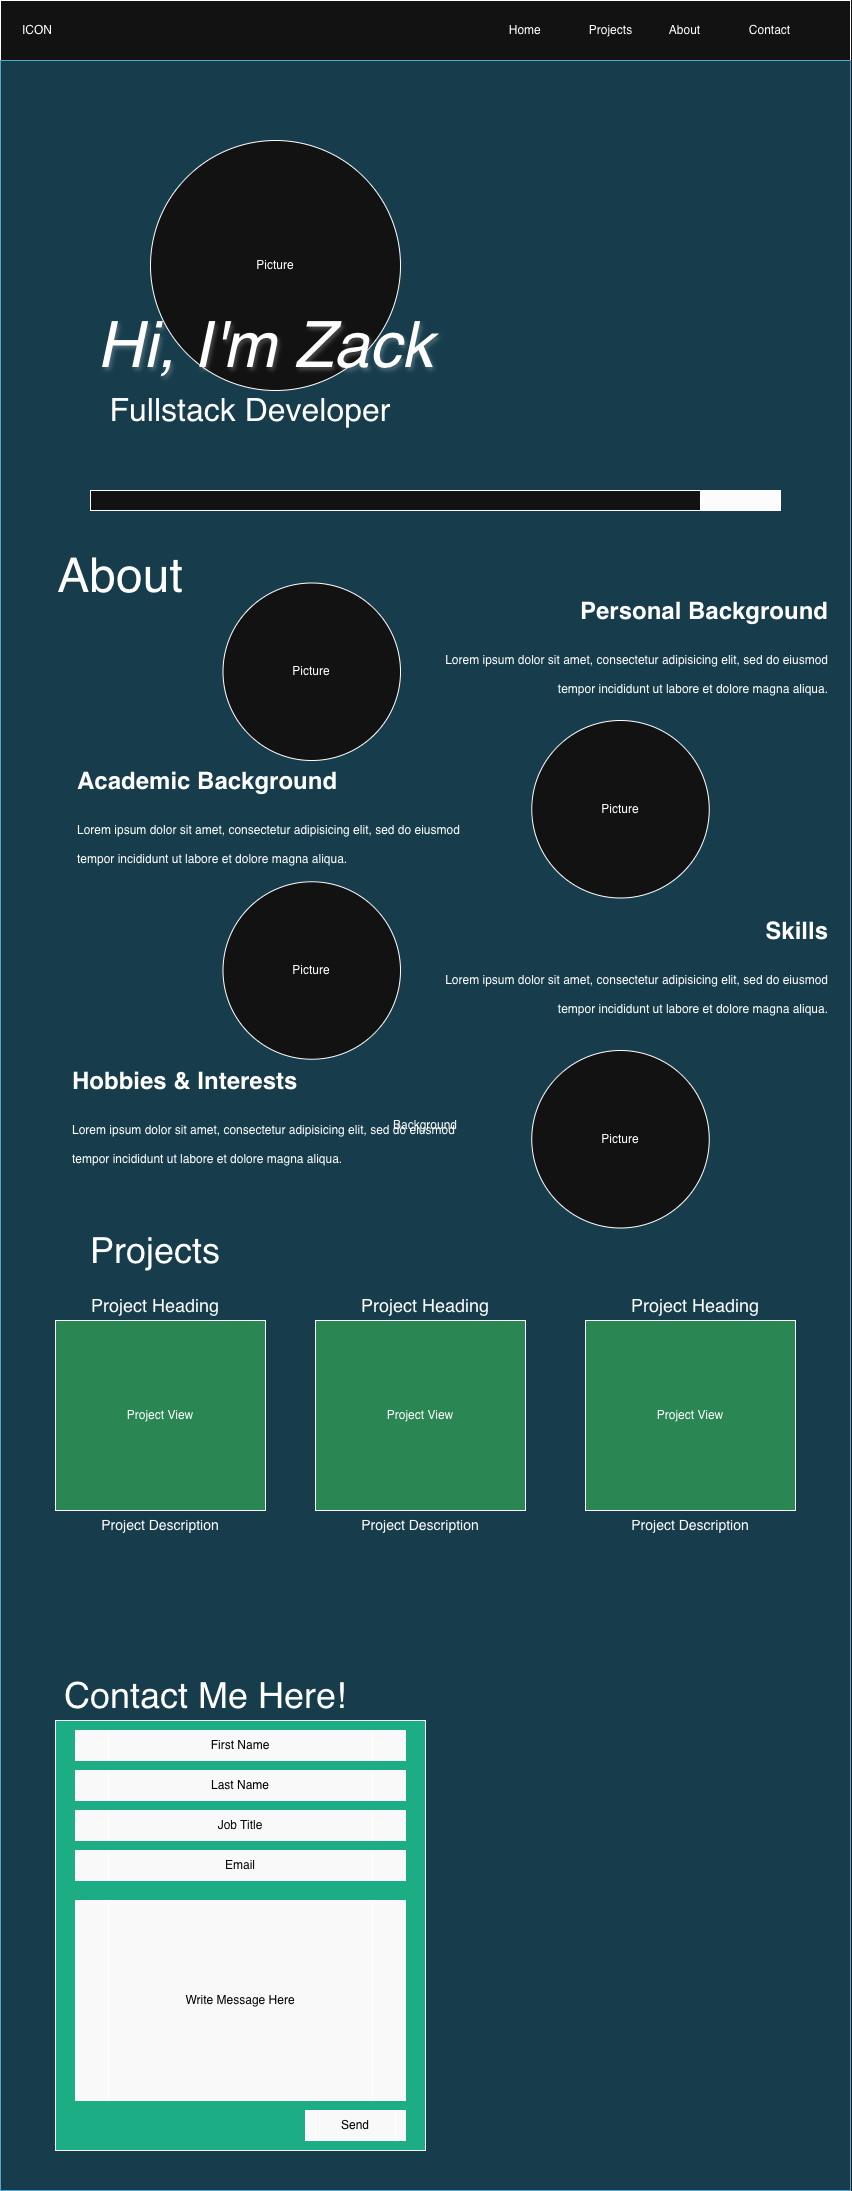

The diagram above was exported from draw.io. Its source (the exported page's mxGraphModel, read from the mxfile embedded in the PNG):
<mxGraphModel dx="1351" dy="920" grid="1" gridSize="10" guides="1" tooltips="1" connect="1" arrows="1" fold="1" page="1" pageScale="1" pageWidth="850" pageHeight="1100" math="0" shadow="0">
  <root>
    <mxCell id="0" />
    <mxCell id="1" parent="0" />
    <mxCell id="DumbGJ_cevHvLKkb0N9A-1" value="&amp;nbsp; &amp;nbsp; &amp;nbsp; ICON&lt;span style=&quot;white-space: pre;&quot;&gt;&#09;&lt;/span&gt;&lt;span style=&quot;white-space: pre;&quot;&gt;&#09;&lt;/span&gt;&lt;span style=&quot;white-space: pre;&quot;&gt;&#09;&lt;/span&gt;&lt;span style=&quot;white-space: pre;&quot;&gt;&#09;&lt;/span&gt;&lt;span style=&quot;white-space: pre;&quot;&gt;&#09;&lt;/span&gt;&lt;span style=&quot;white-space: pre;&quot;&gt;&#09;&lt;/span&gt;&lt;span style=&quot;white-space: pre;&quot;&gt;&#09;&lt;/span&gt;&lt;span style=&quot;white-space: pre;&quot;&gt;&#09;&lt;/span&gt;&lt;span style=&quot;white-space: pre;&quot;&gt;&#09;&lt;/span&gt;&lt;span style=&quot;white-space: pre;&quot;&gt;&#09;&lt;/span&gt;&lt;span style=&quot;white-space: pre;&quot;&gt;&#09;&lt;/span&gt;&lt;span style=&quot;white-space: pre;&quot;&gt;&#09;&lt;/span&gt;&lt;span style=&quot;white-space: pre;&quot;&gt;&#09;&lt;span style=&quot;white-space: pre;&quot;&gt;&#09;&lt;/span&gt;&lt;span style=&quot;white-space: pre;&quot;&gt;&#09;&lt;/span&gt;&lt;span style=&quot;white-space: pre;&quot;&gt;&#09;&lt;span style=&quot;white-space: pre;&quot;&gt;&#09;&lt;/span&gt;&lt;span style=&quot;white-space: pre;&quot;&gt;&#09;&lt;/span&gt;&lt;/span&gt;&lt;/span&gt;Home&lt;span style=&quot;white-space: pre;&quot;&gt;&#09;&lt;/span&gt;&lt;span style=&quot;white-space: pre;&quot;&gt;&#09;&lt;/span&gt;Projects&lt;span style=&quot;white-space: pre;&quot;&gt;&#09;&lt;span style=&quot;white-space: pre;&quot;&gt;&#09;&lt;/span&gt;&lt;/span&gt;About &lt;span style=&quot;white-space: pre;&quot;&gt;&#09;&lt;span style=&quot;white-space: pre;&quot;&gt;&#09;&lt;/span&gt;&lt;/span&gt;Contact" style="rounded=0;whiteSpace=wrap;html=1;align=left;" parent="1" vertex="1">
      <mxGeometry width="850" height="60" as="geometry" />
    </mxCell>
    <mxCell id="DumbGJ_cevHvLKkb0N9A-2" value="Background" style="rounded=0;whiteSpace=wrap;html=1;fillColor=#b1ddf0;strokeColor=#10739e;" parent="1" vertex="1">
      <mxGeometry y="60" width="850" height="2130" as="geometry" />
    </mxCell>
    <mxCell id="DumbGJ_cevHvLKkb0N9A-5" value="Fullstack Developer" style="text;html=1;whiteSpace=wrap;strokeColor=none;fillColor=none;align=center;verticalAlign=middle;rounded=0;fontSize=32;" parent="1" vertex="1">
      <mxGeometry x="90" y="400" width="320" height="20" as="geometry" />
    </mxCell>
    <mxCell id="tR2HnwpspxfxOqZPyYQ8-3" value="Picture" style="ellipse;whiteSpace=wrap;html=1;aspect=fixed;" parent="1" vertex="1">
      <mxGeometry x="150" y="140" width="250" height="250" as="geometry" />
    </mxCell>
    <mxCell id="DumbGJ_cevHvLKkb0N9A-3" value="&lt;font style=&quot;font-size: 64px;&quot;&gt;Hi, I'm Zack&lt;/font&gt;" style="text;html=1;whiteSpace=wrap;strokeColor=none;fillColor=none;align=center;verticalAlign=middle;rounded=0;shadow=1;textShadow=1;fontStyle=2" parent="1" vertex="1">
      <mxGeometry x="80" y="290" width="370" height="110" as="geometry" />
    </mxCell>
    <mxCell id="tR2HnwpspxfxOqZPyYQ8-4" value="&lt;font style=&quot;font-size: 36px;&quot;&gt;Projects&lt;/font&gt;" style="text;html=1;whiteSpace=wrap;strokeColor=none;fillColor=none;align=center;verticalAlign=middle;rounded=0;" parent="1" vertex="1">
      <mxGeometry x="70" y="1220" width="170" height="60" as="geometry" />
    </mxCell>
    <mxCell id="tR2HnwpspxfxOqZPyYQ8-6" value="Project View" style="rounded=0;whiteSpace=wrap;html=1;fillColor=light-dark(#FFFFFF,#2A8754);" parent="1" vertex="1">
      <mxGeometry x="55" y="1320" width="210" height="190" as="geometry" />
    </mxCell>
    <mxCell id="tR2HnwpspxfxOqZPyYQ8-10" value="" style="rounded=0;whiteSpace=wrap;html=1;fillColor=light-dark(#FFFFFF,#1DAD85);" parent="1" vertex="1">
      <mxGeometry x="55" y="1720" width="370" height="430" as="geometry" />
    </mxCell>
    <mxCell id="tR2HnwpspxfxOqZPyYQ8-11" value="&lt;font style=&quot;font-size: 36px;&quot;&gt;Contact Me Here!&lt;/font&gt;" style="text;html=1;whiteSpace=wrap;strokeColor=none;fillColor=none;align=center;verticalAlign=middle;rounded=0;" parent="1" vertex="1">
      <mxGeometry x="55" y="1680" width="300" height="30" as="geometry" />
    </mxCell>
    <mxCell id="tR2HnwpspxfxOqZPyYQ8-12" value="&lt;span style=&quot;color: light-dark(rgb(0, 0, 0), rgb(4, 4, 4));&quot;&gt;First Name&lt;/span&gt;" style="shape=process;whiteSpace=wrap;html=1;backgroundOutline=1;fillColor=light-dark(#FFFFFF,#F9F9F9);" parent="1" vertex="1">
      <mxGeometry x="75" y="1730" width="330" height="30" as="geometry" />
    </mxCell>
    <mxCell id="tR2HnwpspxfxOqZPyYQ8-14" value="&lt;span style=&quot;color: light-dark(rgb(0, 0, 0), rgb(0, 0, 0));&quot;&gt;Last Name&lt;/span&gt;" style="shape=process;whiteSpace=wrap;html=1;backgroundOutline=1;fillColor=light-dark(#FFFFFF,#F9F9F9);" parent="1" vertex="1">
      <mxGeometry x="75" y="1770" width="330" height="30" as="geometry" />
    </mxCell>
    <mxCell id="tR2HnwpspxfxOqZPyYQ8-16" value="&lt;span style=&quot;color: light-dark(rgb(0, 0, 0), rgb(10, 10, 10));&quot;&gt;Job Title&lt;/span&gt;" style="shape=process;whiteSpace=wrap;html=1;backgroundOutline=1;fillColor=light-dark(#FFFFFF,#F9F9F9);" parent="1" vertex="1">
      <mxGeometry x="75" y="1810" width="330" height="30" as="geometry" />
    </mxCell>
    <mxCell id="tR2HnwpspxfxOqZPyYQ8-19" value="&lt;span style=&quot;color: light-dark(rgb(0, 0, 0), rgb(4, 4, 4));&quot;&gt;Email&lt;/span&gt;" style="shape=process;whiteSpace=wrap;html=1;backgroundOutline=1;fillColor=light-dark(#FFFFFF,#F9F9F9);" parent="1" vertex="1">
      <mxGeometry x="75" y="1850" width="330" height="30" as="geometry" />
    </mxCell>
    <mxCell id="tR2HnwpspxfxOqZPyYQ8-20" value="&lt;span style=&quot;color: light-dark(rgb(0, 0, 0), rgb(4, 4, 4));&quot;&gt;Write Message Here&lt;/span&gt;" style="shape=process;whiteSpace=wrap;html=1;backgroundOutline=1;fillColor=light-dark(#FFFFFF,#F9F9F9);" parent="1" vertex="1">
      <mxGeometry x="75" y="1900" width="330" height="200" as="geometry" />
    </mxCell>
    <mxCell id="tR2HnwpspxfxOqZPyYQ8-21" value="&lt;span style=&quot;color: light-dark(rgb(0, 0, 0), rgb(0, 0, 0));&quot;&gt;Send&lt;/span&gt;" style="shape=process;whiteSpace=wrap;html=1;backgroundOutline=1;fillColor=light-dark(#FFFFFF,#F9F9F9);" parent="1" vertex="1">
      <mxGeometry x="305" y="2110" width="100" height="30" as="geometry" />
    </mxCell>
    <mxCell id="kqM9qW0s-bHdtGuewOZZ-2" value="" style="rounded=0;whiteSpace=wrap;html=1;fillColor=light-dark(#FFFFFF,#FCFCFC);" parent="1" vertex="1">
      <mxGeometry x="90" y="490" width="690" height="20" as="geometry" />
    </mxCell>
    <mxCell id="kqM9qW0s-bHdtGuewOZZ-1" value="" style="rounded=0;whiteSpace=wrap;html=1;" parent="1" vertex="1">
      <mxGeometry x="90" y="490" width="610" height="20" as="geometry" />
    </mxCell>
    <mxCell id="7keiqYBOr95-_HS5sWLP-3" value="Project View" style="rounded=0;whiteSpace=wrap;html=1;fillColor=light-dark(#FFFFFF,#2A8754);" vertex="1" parent="1">
      <mxGeometry x="315" y="1320" width="210" height="190" as="geometry" />
    </mxCell>
    <mxCell id="7keiqYBOr95-_HS5sWLP-4" value="Project View" style="rounded=0;whiteSpace=wrap;html=1;fillColor=light-dark(#FFFFFF,#2A8754);" vertex="1" parent="1">
      <mxGeometry x="585" y="1320" width="210" height="190" as="geometry" />
    </mxCell>
    <mxCell id="7keiqYBOr95-_HS5sWLP-5" value="&lt;font style=&quot;font-size: 18px;&quot;&gt;Project Heading&lt;/font&gt;" style="text;html=1;whiteSpace=wrap;strokeColor=none;fillColor=none;align=center;verticalAlign=middle;rounded=0;" vertex="1" parent="1">
      <mxGeometry x="70" y="1290" width="170" height="30" as="geometry" />
    </mxCell>
    <mxCell id="7keiqYBOr95-_HS5sWLP-6" value="&lt;font style=&quot;font-size: 18px;&quot;&gt;Project Heading&lt;/font&gt;" style="text;html=1;whiteSpace=wrap;strokeColor=none;fillColor=none;align=center;verticalAlign=middle;rounded=0;" vertex="1" parent="1">
      <mxGeometry x="340" y="1290" width="170" height="30" as="geometry" />
    </mxCell>
    <mxCell id="7keiqYBOr95-_HS5sWLP-7" value="&lt;font style=&quot;font-size: 18px;&quot;&gt;Project Heading&lt;/font&gt;" style="text;html=1;whiteSpace=wrap;strokeColor=none;fillColor=none;align=center;verticalAlign=middle;rounded=0;" vertex="1" parent="1">
      <mxGeometry x="610" y="1290" width="170" height="30" as="geometry" />
    </mxCell>
    <mxCell id="7keiqYBOr95-_HS5sWLP-8" value="&lt;font style=&quot;font-size: 14px;&quot;&gt;Project Description&lt;/font&gt;" style="text;html=1;whiteSpace=wrap;strokeColor=none;fillColor=none;align=center;verticalAlign=middle;rounded=0;" vertex="1" parent="1">
      <mxGeometry x="75" y="1510" width="170" height="30" as="geometry" />
    </mxCell>
    <mxCell id="7keiqYBOr95-_HS5sWLP-9" value="&lt;font style=&quot;font-size: 14px;&quot;&gt;Project Description&lt;/font&gt;" style="text;html=1;whiteSpace=wrap;strokeColor=none;fillColor=none;align=center;verticalAlign=middle;rounded=0;" vertex="1" parent="1">
      <mxGeometry x="335" y="1510" width="170" height="30" as="geometry" />
    </mxCell>
    <mxCell id="7keiqYBOr95-_HS5sWLP-10" value="&lt;font style=&quot;font-size: 14px;&quot;&gt;Project Description&lt;/font&gt;" style="text;html=1;whiteSpace=wrap;strokeColor=none;fillColor=none;align=center;verticalAlign=middle;rounded=0;" vertex="1" parent="1">
      <mxGeometry x="605" y="1510" width="170" height="30" as="geometry" />
    </mxCell>
    <mxCell id="V95556aEfq-NBmRPf8Rx-1" value="&lt;font style=&quot;font-size: 48px;&quot;&gt;About&lt;/font&gt;" style="text;html=1;whiteSpace=wrap;strokeColor=none;fillColor=none;align=center;verticalAlign=middle;rounded=0;" vertex="1" parent="1">
      <mxGeometry x="90" y="560" width="60" height="30" as="geometry" />
    </mxCell>
    <mxCell id="V95556aEfq-NBmRPf8Rx-2" value="&lt;h1 style=&quot;margin-top: 0px;&quot;&gt;&lt;span style=&quot;background-color: transparent; color: light-dark(rgb(0, 0, 0), rgb(255, 255, 255));&quot;&gt;Personal Background&lt;/span&gt;&lt;/h1&gt;&lt;h1 style=&quot;margin-top: 0px;&quot;&gt;&lt;span style=&quot;background-color: transparent; color: light-dark(rgb(0, 0, 0), rgb(255, 255, 255)); font-size: 12px; font-weight: normal;&quot;&gt;Lorem ipsum dolor sit amet, consectetur adipisicing elit, sed do eiusmod tempor incididunt ut labore et dolore magna aliqua.&lt;/span&gt;&lt;/h1&gt;" style="text;html=1;whiteSpace=wrap;overflow=hidden;rounded=0;align=right;" vertex="1" parent="1">
      <mxGeometry x="410" y="590" width="420" height="120" as="geometry" />
    </mxCell>
    <mxCell id="V95556aEfq-NBmRPf8Rx-3" value="&lt;h1 style=&quot;margin-top: 0px;&quot;&gt;&lt;span style=&quot;background-color: transparent; color: light-dark(rgb(0, 0, 0), rgb(255, 255, 255));&quot;&gt;Academic Background&lt;/span&gt;&lt;/h1&gt;&lt;h1 style=&quot;margin-top: 0px;&quot;&gt;&lt;span style=&quot;background-color: transparent; color: light-dark(rgb(0, 0, 0), rgb(255, 255, 255)); font-size: 12px; font-weight: normal;&quot;&gt;Lorem ipsum dolor sit amet, consectetur adipisicing elit, sed do eiusmod tempor incididunt ut labore et dolore magna aliqua.&lt;/span&gt;&lt;/h1&gt;" style="text;html=1;whiteSpace=wrap;overflow=hidden;rounded=0;align=left;" vertex="1" parent="1">
      <mxGeometry x="75" y="760" width="420" height="120" as="geometry" />
    </mxCell>
    <mxCell id="V95556aEfq-NBmRPf8Rx-4" value="&lt;h1 style=&quot;margin-top: 0px;&quot;&gt;&lt;span style=&quot;background-color: transparent; color: light-dark(rgb(0, 0, 0), rgb(255, 255, 255));&quot;&gt;Skills&lt;/span&gt;&lt;/h1&gt;&lt;h1 style=&quot;margin-top: 0px;&quot;&gt;&lt;span style=&quot;background-color: transparent; color: light-dark(rgb(0, 0, 0), rgb(255, 255, 255)); font-size: 12px; font-weight: normal;&quot;&gt;Lorem ipsum dolor sit amet, consectetur adipisicing elit, sed do eiusmod tempor incididunt ut labore et dolore magna aliqua.&lt;/span&gt;&lt;/h1&gt;" style="text;html=1;whiteSpace=wrap;overflow=hidden;rounded=0;align=right;" vertex="1" parent="1">
      <mxGeometry x="410" y="910" width="420" height="120" as="geometry" />
    </mxCell>
    <mxCell id="V95556aEfq-NBmRPf8Rx-6" value="&lt;h1 style=&quot;margin-top: 0px;&quot;&gt;&lt;span style=&quot;background-color: transparent; color: light-dark(rgb(0, 0, 0), rgb(255, 255, 255));&quot;&gt;Hobbies &amp;amp; Interests&lt;/span&gt;&lt;/h1&gt;&lt;h1 style=&quot;margin-top: 0px;&quot;&gt;&lt;span style=&quot;background-color: transparent; color: light-dark(rgb(0, 0, 0), rgb(255, 255, 255)); font-size: 12px; font-weight: normal;&quot;&gt;Lorem ipsum dolor sit amet, consectetur adipisicing elit, sed do eiusmod tempor incididunt ut labore et dolore magna aliqua.&lt;/span&gt;&lt;/h1&gt;" style="text;html=1;whiteSpace=wrap;overflow=hidden;rounded=0;align=left;" vertex="1" parent="1">
      <mxGeometry x="70" y="1060" width="420" height="120" as="geometry" />
    </mxCell>
    <mxCell id="V95556aEfq-NBmRPf8Rx-8" value="Picture" style="ellipse;whiteSpace=wrap;html=1;aspect=fixed;" vertex="1" parent="1">
      <mxGeometry x="222.5" y="582.5" width="177.5" height="177.5" as="geometry" />
    </mxCell>
    <mxCell id="V95556aEfq-NBmRPf8Rx-10" value="Picture" style="ellipse;whiteSpace=wrap;html=1;aspect=fixed;" vertex="1" parent="1">
      <mxGeometry x="531.25" y="720" width="177.5" height="177.5" as="geometry" />
    </mxCell>
    <mxCell id="V95556aEfq-NBmRPf8Rx-11" value="Picture" style="ellipse;whiteSpace=wrap;html=1;aspect=fixed;" vertex="1" parent="1">
      <mxGeometry x="222.5" y="881.25" width="177.5" height="177.5" as="geometry" />
    </mxCell>
    <mxCell id="V95556aEfq-NBmRPf8Rx-12" value="Picture" style="ellipse;whiteSpace=wrap;html=1;aspect=fixed;" vertex="1" parent="1">
      <mxGeometry x="531.25" y="1050" width="177.5" height="177.5" as="geometry" />
    </mxCell>
  </root>
</mxGraphModel>